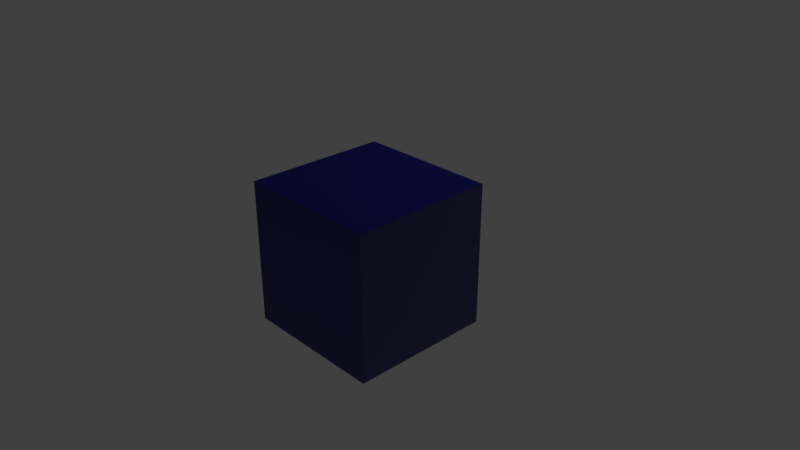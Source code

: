 # Source: 08_clearcoat.blend  (saved by Blender 2.81.16; exported with 4.5.12 LTS)
import bpy
from mathutils import Matrix  # noqa: F401  (used for matrix-valued properties, if any)

bpy.ops.wm.read_factory_settings(use_empty=True)
scene = bpy.context.scene
scene.name = 'Scene'

# ---- collections
col_collection_1 = bpy.data.collections.new('Collection 1'); scene.collection.children.link(col_collection_1)

# ---- images (referenced by path relative to the original .blend; pixels are not part of the script)
import os
ASSET_DIR = os.environ.get("B2B_ASSET_DIR", "")  # directory of the original .blend (textures are referenced by path, not embedded)
HERE = os.path.dirname(os.path.abspath(__file__))  # packed textures are extracted next to this script under _unpacked/

def load_image(name, relpath, width, height, colorspace="sRGB"):
    """Load a texture the original file referenced (path relative to the .blend, or extracted next to this script)."""
    p = next((c for c in (os.path.join(HERE, relpath), os.path.join(ASSET_DIR, relpath)) if relpath and os.path.exists(c)), "")
    if p:
        img = bpy.data.images.load(p, check_existing=True)
        img.name = name
    else:  # same state as the original file: an image datablock whose file is absent (Cycles renders it pink)
        img = bpy.data.images.new(name, width, height)
        img.source = "FILE"
        img.filepath = "//" + (relpath or name)
    img.colorspace_settings.name = colorspace
    return img
img_08_normal = load_image('08_normal', '08_normal_ribs.png', 1024, 1024, 'Non-Color')
img_08_cc_roughness = load_image('08_cc_roughness', '08_img_rough.png', 1024, 1024, 'Non-Color')
img_08_cc_strength = load_image('08_cc_strength', '08_img_occlusion.png', 1024, 1024, 'Non-Color')

# ---- materials (node trees are filled in below, after node groups)
mat_material = bpy.data.materials.new('Material')
mat_material.alpha_threshold = 0.0
mat_material.roughness = 0.5
mat_material.line_color = (0.0, 0.0, 0.0, 1.0)

# ---- node groups
ng_gltf_settings = bpy.data.node_groups.new('glTF Settings', 'ShaderNodeTree')
_s = ng_gltf_settings.interface.new_socket(name='Occlusion', in_out='INPUT', socket_type='NodeSocketColor')
_s.default_value = (0.8, 0.8, 0.8, 1.0)
_N = ng_gltf_settings.nodes; _L = ng_gltf_settings.links
n0 = _N.new('NodeGroupInput'); n0.name = 'Group Input'; n0.location = (-200, 0)
n1 = _N.new('NodeGroupOutput'); n1.name = 'Group Output'; n1.location = (-18, -1)
n1.is_active_output = True

# ---- material node trees
mat_material.use_nodes = True; mat_material.node_tree.nodes.clear()
_N = mat_material.node_tree.nodes; _L = mat_material.node_tree.links
n0 = _N.new('ShaderNodeOutputMaterial'); n0.name = 'Material Output'; n0.location = (300, 300)
n1 = _N.new('ShaderNodeBsdfPrincipled'); n1.name = 'Principled BSDF'; n1.location = (42, 340)
n1.width = 220
n1.subsurface_method = 'BURLEY'
n1.inputs[0].default_value = (0.007902, 0.01112, 0.477, 1.0)
n1.inputs[3].default_value = 1.45
n1.inputs[9].default_value = (1.0, 1.0, 1.0)
n1.inputs[19].default_value = 0.225
n1.inputs[20].default_value = 0.1
n1.inputs[27].default_value = (0.0, 0.0, 0.0, 1.0)
n1.inputs[28].default_value = 1.0
n2 = _N.new('ShaderNodeTexImage'); n2.name = 'Image Texture.003'; n2.location = (-466, -211)
n2.width = 277
n2.image = img_08_normal
n3 = _N.new('ShaderNodeGroup'); n3.name = 'Group'; n3.location = (75, 476)
n3.width = 151
n3.node_tree = ng_gltf_settings
n3.inputs[0].default_value = (0.8, 0.8, 0.8, 1.0)
n4 = _N.new('ShaderNodeTexImage'); n4.name = 'Image Texture.002'; n4.location = (-463, 48)
n4.width = 277
n4.image = img_08_cc_roughness
n5 = _N.new('ShaderNodeTexImage'); n5.name = 'Image Texture.001'; n5.location = (-462, 312)
n5.width = 282
n5.image = img_08_cc_strength
n6 = _N.new('ShaderNodeNormalMap'); n6.name = 'Normal Map'; n6.location = (-155, -141)
n6.inputs[0].default_value = 2.0
_L.new(n1.outputs[0], n0.inputs[0])
_L.new(n2.outputs[0], n6.inputs[1])
_L.new(n6.outputs[0], n1.inputs[23])
_L.new(n6.outputs[0], n1.inputs[5])
n0.is_active_output = True

# ---- world
world_world = bpy.data.worlds.new('World'); scene.world = world_world
world_world.color = (0.05088, 0.05088, 0.05088)
world_world.use_sun_shadow = False
world_world.sun_shadow_jitter_overblur = 0.0
world_world.cycles.sampling_method = 'MANUAL'

# ---- cameras
cam_camera = bpy.data.cameras.new('Camera')
cam_camera.clip_end = 100.0
cam_camera.lens = 35.0
cam_camera.sensor_width = 32.0
cam_camera.sensor_height = 18.0
cam_camera.ortho_scale = 7.314
cam_camera.dof.focus_distance = 0.0

# ---- lights
light_lamp = bpy.data.lights.new('Lamp', 'POINT')
light_lamp.transmission_factor = 0.0
light_lamp.cutoff_distance = 30.0
light_lamp.energy = 100.0
light_lamp.shadow_buffer_clip_start = 1.001
light_lamp.shadow_soft_size = 0.1
light_lamp.shadow_maximum_resolution = 0.006
light_lamp.use_absolute_resolution = True

# ---- meshes
me_cube = bpy.data.meshes.new('Cube')
me_cube.from_pydata([(1.0, 1.0, -1.0), (1.0, -1.0, -1.0), (-1.0, -1.0, -1.0), (-1.0, 1.0, -1.0), (1.0, 1.0, 1.0), (1.0, -1.0, 1.0), (-1.0, -1.0, 1.0), (-1.0, 1.0, 1.0)], [], [(0, 1, 2, 3), (4, 7, 6, 5), (0, 4, 5, 1), (1, 5, 6, 2), (2, 6, 7, 3), (4, 0, 3, 7)])
_uv = me_cube.uv_layers.new(name='UVMap')
_uv.uv.foreach_set('vector', [0.0, 0.0, 0.0, -1.0, -1.0, -1.0, -1.0, 2.384e-07, 2.384e-07, 1.0, -1.0, 1.0, -1.0, 1.788e-07, -3.576e-07, -2.98e-07, 0.0, 0.0, -2.384e-07, 1.0, -1.0, 1.0, -1.0, 0.0, 0.0, 0.0, -3.576e-07, 1.0, -1.0, 1.0, -1.0, 0.0, 8.941e-08, 0.0, 1.788e-07, 1.0, 1.0, 1.0, 1.0, 0.0, 2.384e-07, 0.0, 0.0, -1.0, -1.0, -1.0, -1.0, 0.0])
me_cube.materials.append(mat_material)
me_cube.use_remesh_preserve_volume = False
me_cube.use_remesh_preserve_attributes = False
me_cube.use_mirror_vertex_groups = False
me_cube.update()

# ---- objects
ob_cube = bpy.data.objects.new('Cube', me_cube)
ob_lamp = bpy.data.objects.new('Lamp', light_lamp)
ob_camera = bpy.data.objects.new('Camera', cam_camera)

# ---- transforms, parenting, visibility, modifiers, constraints
ob_cube.location = (0.0, 0.0, 0.0)
ob_cube.lock_rotations_4d = False
ob_cube.empty_display_type = 'ARROWS'
ob_cube.lineart.crease_threshold = 0.0
ob_lamp.location = (4.076, 1.005, 5.904)
ob_lamp.rotation_euler = (0.6503, 0.05522, 1.866)
ob_lamp.lock_rotations_4d = False
ob_lamp.empty_display_type = 'ARROWS'
ob_lamp.color = (0.0, 0.0, 0.0, 0.0)
ob_lamp.lineart.crease_threshold = 0.0
ob_camera.location = (7.481, -6.508, 5.344)
ob_camera.rotation_euler = (1.109, 0.0, 0.8149)
ob_camera.lock_rotations_4d = False
ob_camera.empty_display_type = 'ARROWS'
ob_camera.color = (0.0, 0.0, 0.0, 0.0)
ob_camera.display_type = 'WIRE'
ob_camera.lineart.crease_threshold = 0.0

# ---- collection membership
col_collection_1.objects.link(ob_cube)
col_collection_1.objects.link(ob_lamp)
col_collection_1.objects.link(ob_camera)

# ---- scene / render settings (as saved in the file)
scene.camera = ob_camera
scene.frame_start = 1; scene.frame_end = 250; scene.frame_set(1)
scene.render.engine = 'CYCLES'
scene.render.resolution_percentage = 50
scene.render.dither_intensity = 0.0
scene.cycles.use_denoising = False
scene.cycles.samples = 128
scene.cycles.sampling_pattern = 'TABULATED_SOBOL'
scene.cycles.use_adaptive_sampling = False
scene.cycles.use_light_tree = False
scene.cycles.blur_glossy = 0.0
scene.cycles.sample_clamp_indirect = 0.0
scene.view_settings.view_transform = 'Standard'
bpy.context.view_layer.update()
